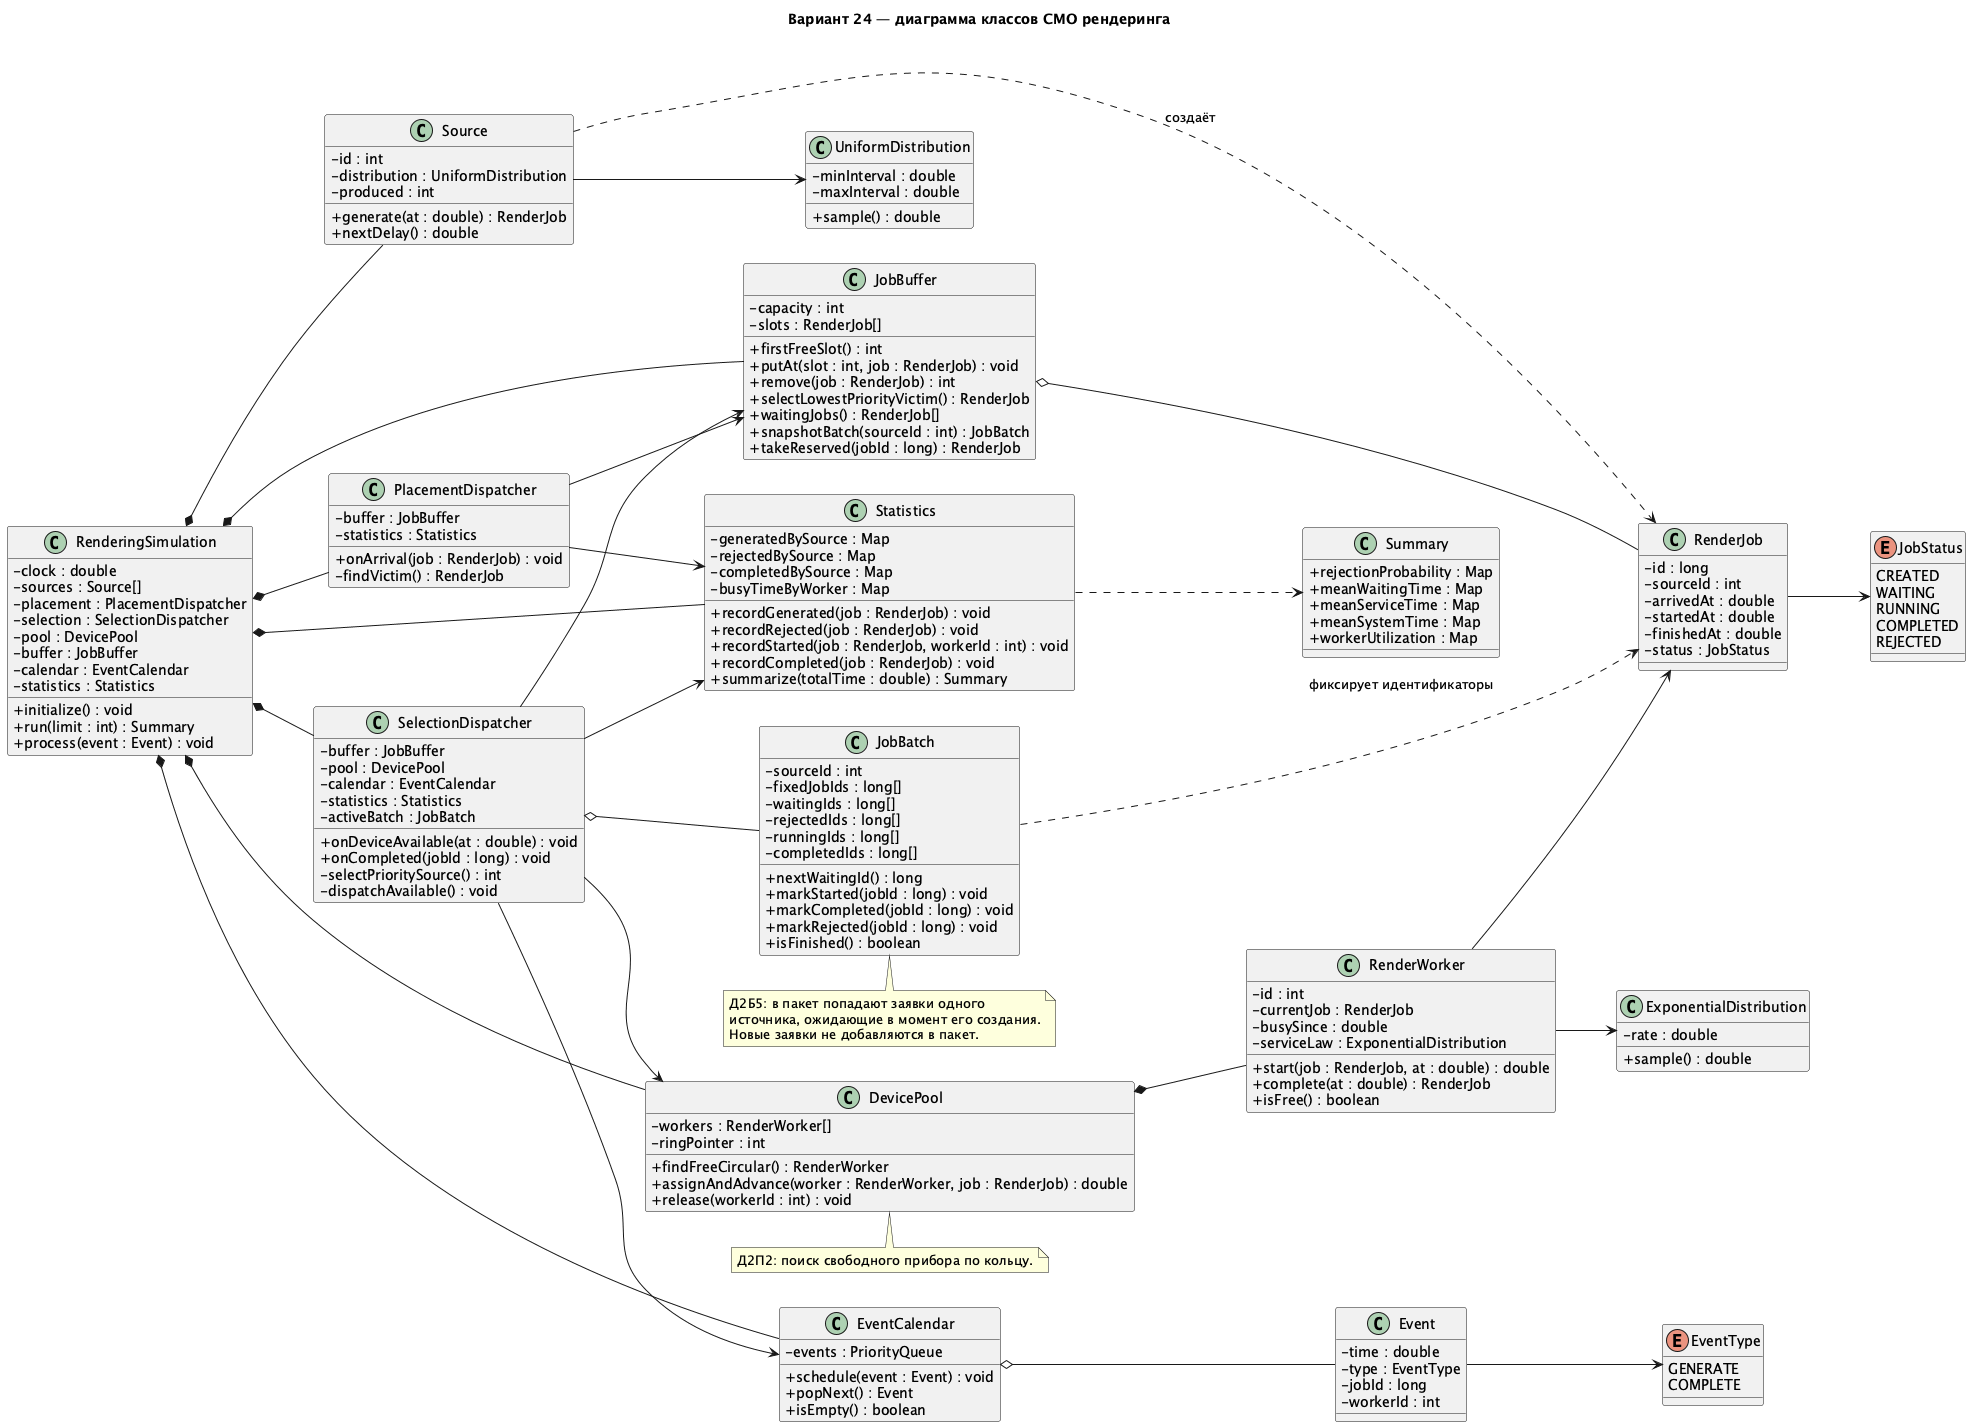

The diagram above was rendered by PlantUML. Its source (embedded in the PNG):
@startuml
left to right direction
skinparam backgroundColor white
skinparam shadowing false
skinparam defaultFontName "DejaVu Sans"
skinparam classAttributeIconSize 0
title Вариант 24 — диаграмма классов СМО рендеринга

class RenderingSimulation {
  - clock : double
  - sources : Source[]
  - placement : PlacementDispatcher
  - selection : SelectionDispatcher
  - pool : DevicePool
  - buffer : JobBuffer
  - calendar : EventCalendar
  - statistics : Statistics
  + initialize() : void
  + run(limit : int) : Summary
  + process(event : Event) : void
}

class Source {
  - id : int
  - distribution : UniformDistribution
  - produced : int
  + generate(at : double) : RenderJob
  + nextDelay() : double
}

class UniformDistribution {
  - minInterval : double
  - maxInterval : double
  + sample() : double
}

class RenderJob {
  - id : long
  - sourceId : int
  - arrivedAt : double
  - startedAt : double
  - finishedAt : double
  - status : JobStatus
}

enum JobStatus {
  CREATED
  WAITING
  RUNNING
  COMPLETED
  REJECTED
}

class PlacementDispatcher {
  - buffer : JobBuffer
  - statistics : Statistics
  + onArrival(job : RenderJob) : void
  - findVictim() : RenderJob
}

class JobBuffer {
  - capacity : int
  - slots : RenderJob[]
  + firstFreeSlot() : int
  + putAt(slot : int, job : RenderJob) : void
  + remove(job : RenderJob) : int
  + selectLowestPriorityVictim() : RenderJob
  + waitingJobs() : RenderJob[]
  + snapshotBatch(sourceId : int) : JobBatch
  + takeReserved(jobId : long) : RenderJob
}

class SelectionDispatcher {
  - buffer : JobBuffer
  - pool : DevicePool
  - calendar : EventCalendar
  - statistics : Statistics
  - activeBatch : JobBatch
  + onDeviceAvailable(at : double) : void
  + onCompleted(jobId : long) : void
  - selectPrioritySource() : int
  - dispatchAvailable() : void
}

class JobBatch {
  - sourceId : int
  - fixedJobIds : long[]
  - waitingIds : long[]
  - rejectedIds : long[]
  - runningIds : long[]
  - completedIds : long[]
  + nextWaitingId() : long
  + markStarted(jobId : long) : void
  + markCompleted(jobId : long) : void
  + markRejected(jobId : long) : void
  + isFinished() : boolean
}

class DevicePool {
  - workers : RenderWorker[]
  - ringPointer : int
  + findFreeCircular() : RenderWorker
  + assignAndAdvance(worker : RenderWorker, job : RenderJob) : double
  + release(workerId : int) : void
}

class RenderWorker {
  - id : int
  - currentJob : RenderJob
  - busySince : double
  - serviceLaw : ExponentialDistribution
  + start(job : RenderJob, at : double) : double
  + complete(at : double) : RenderJob
  + isFree() : boolean
}

class ExponentialDistribution {
  - rate : double
  + sample() : double
}

class EventCalendar {
  - events : PriorityQueue
  + schedule(event : Event) : void
  + popNext() : Event
  + isEmpty() : boolean
}

class Event {
  - time : double
  - type : EventType
  - jobId : long
  - workerId : int
}

enum EventType {
  GENERATE
  COMPLETE
}

class Statistics {
  - generatedBySource : Map
  - rejectedBySource : Map
  - completedBySource : Map
  - busyTimeByWorker : Map
  + recordGenerated(job : RenderJob) : void
  + recordRejected(job : RenderJob) : void
  + recordStarted(job : RenderJob, workerId : int) : void
  + recordCompleted(job : RenderJob) : void
  + summarize(totalTime : double) : Summary
}

class Summary {
  + rejectionProbability : Map
  + meanWaitingTime : Map
  + meanServiceTime : Map
  + meanSystemTime : Map
  + workerUtilization : Map
}

RenderingSimulation *-- Source
RenderingSimulation *-- PlacementDispatcher
RenderingSimulation *-- SelectionDispatcher
RenderingSimulation *-- JobBuffer
RenderingSimulation *-- DevicePool
RenderingSimulation *-- EventCalendar
RenderingSimulation *-- Statistics
Source --> UniformDistribution
Source ..> RenderJob : создаёт
RenderJob --> JobStatus
PlacementDispatcher --> JobBuffer
PlacementDispatcher --> Statistics
SelectionDispatcher --> JobBuffer
SelectionDispatcher --> DevicePool
SelectionDispatcher --> EventCalendar
SelectionDispatcher --> Statistics
SelectionDispatcher o-- JobBatch
JobBatch ..> RenderJob : фиксирует идентификаторы
JobBuffer o-- RenderJob
DevicePool *-- RenderWorker
RenderWorker --> ExponentialDistribution
RenderWorker --> RenderJob
EventCalendar o-- Event
Event --> EventType
Statistics ..> Summary

note bottom of JobBatch
  Д2Б5: в пакет попадают заявки одного
  источника, ожидающие в момент его создания.
  Новые заявки не добавляются в пакет.
end note

note bottom of DevicePool
  Д2П2: поиск свободного прибора по кольцу.
end note
@enduml